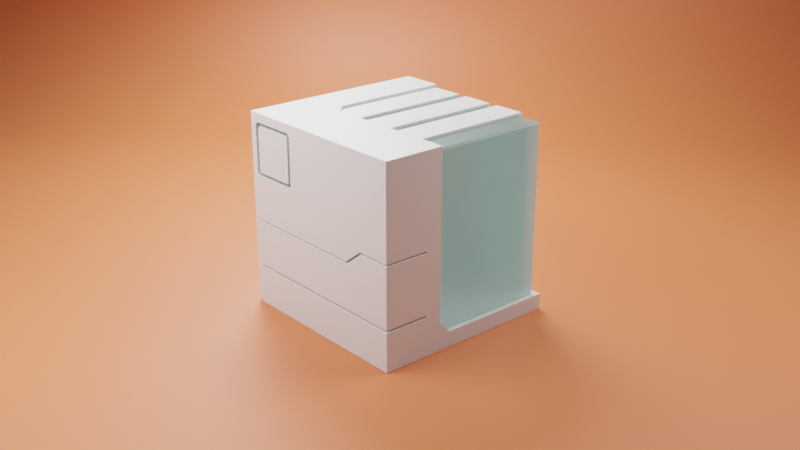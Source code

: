 # Source: BooleanModifier1.blend  (saved by Blender 2.93.20; exported with 4.5.12 LTS)
import bpy
from mathutils import Matrix  # noqa: F401  (used for matrix-valued properties, if any)

bpy.ops.wm.read_factory_settings(use_empty=True)
scene = bpy.context.scene
scene.name = 'Scene'

# ---- collections
col_collection = bpy.data.collections.new('Collection'); scene.collection.children.link(col_collection)

# ---- materials (node trees are filled in below, after node groups)
mat_material = bpy.data.materials.new('Material')
mat_material.alpha_threshold = 0.0
mat_material.line_color = (0.0, 0.0, 0.0, 1.0)
mat_material_001 = bpy.data.materials.new('Material.001')
mat_material_001.use_raytrace_refraction = True
mat_material_001.use_screen_refraction = True
mat_material_001.use_sss_translucency = True
mat_material_001.thickness_mode = 'SLAB'
mat_material_001.use_thickness_from_shadow = True
mat_material_002 = bpy.data.materials.new('Material.002')

# ---- node groups
ng_auto_smooth = bpy.data.node_groups.new('Auto Smooth', 'GeometryNodeTree')
_s = ng_auto_smooth.interface.new_socket(name='Geometry', in_out='OUTPUT', socket_type='NodeSocketGeometry')
_s = ng_auto_smooth.interface.new_socket(name='Geometry', in_out='INPUT', socket_type='NodeSocketGeometry')
_s = ng_auto_smooth.interface.new_socket(name='Angle', in_out='INPUT', socket_type='NodeSocketFloat')
_s.subtype = 'ANGLE'
_s.min_value = 0.0
_s.max_value = 3.142
ng_auto_smooth.is_modifier = True
_N = ng_auto_smooth.nodes; _L = ng_auto_smooth.links
n0 = _N.new('NodeGroupOutput'); n0.name = 'Group Output'; n0.location = (480, -100)
n1 = _N.new('NodeGroupInput'); n1.name = 'Group Input'; n1.location = (-420, -300)
n2 = _N.new('NodeGroupInput'); n2.name = 'Group Input.001'; n2.location = (-60, -100)
n3 = _N.new('GeometryNodeSetShadeSmooth'); n3.name = 'Set Shade Smooth'; n3.location = (120, -100)
n3.domain = 'EDGE'
n4 = _N.new('GeometryNodeSetShadeSmooth'); n4.name = 'Set Shade Smooth.001'; n4.location = (300, -100)
n5 = _N.new('GeometryNodeInputMeshEdgeAngle'); n5.name = 'Edge Angle'; n5.location = (-420, -220)
n6 = _N.new('GeometryNodeInputEdgeSmooth'); n6.name = 'Is Edge Smooth'; n6.location = (-60, -160)
n7 = _N.new('GeometryNodeInputShadeSmooth'); n7.name = 'Is Face Smooth'; n7.location = (-240, -340)
n8 = _N.new('FunctionNodeBooleanMath'); n8.name = 'Boolean Math'; n8.location = (-60, -220)
n9 = _N.new('FunctionNodeCompare'); n9.name = 'Compare'; n9.location = (-240, -180)
n9.operation = 'LESS_EQUAL'
_L.new(n5.outputs[0], n9.inputs[0])
_L.new(n4.outputs[0], n0.inputs[0])
_L.new(n1.outputs[1], n9.inputs[1])
_L.new(n9.outputs[0], n8.inputs[0])
_L.new(n7.outputs[0], n8.inputs[1])
_L.new(n2.outputs[0], n3.inputs[0])
_L.new(n6.outputs[0], n3.inputs[1])
_L.new(n3.outputs[0], n4.inputs[0])
_L.new(n8.outputs[0], n3.inputs[2])
n0.is_active_output = True

# ---- material node trees
mat_material.use_nodes = True; mat_material.node_tree.nodes.clear()
_N = mat_material.node_tree.nodes; _L = mat_material.node_tree.links
n0 = _N.new('ShaderNodeOutputMaterial'); n0.name = 'Material Output'; n0.location = (300, 300)
n1 = _N.new('ShaderNodeBsdfPrincipled'); n1.name = 'Principled BSDF'; n1.location = (10, 300)
n1.distribution = 'GGX'
n1.subsurface_method = 'BURLEY'
n1.inputs[2].default_value = 0.4
n1.inputs[3].default_value = 1.45
n1.inputs[27].default_value = (0.0, 0.0, 0.0, 1.0)
n1.inputs[28].default_value = 1.0
_L.new(n1.outputs[0], n0.inputs[0])
n0.is_active_output = True
mat_material_001.use_nodes = True; mat_material_001.node_tree.nodes.clear()
_N = mat_material_001.node_tree.nodes; _L = mat_material_001.node_tree.links
n0 = _N.new('ShaderNodeBsdfPrincipled'); n0.name = 'Principled BSDF'; n0.location = (10, 300)
n0.distribution = 'GGX'
n0.subsurface_method = 'BURLEY'
n0.inputs[3].default_value = 1.45
n0.inputs[18].default_value = 1.0
n0.inputs[27].default_value = (0.01723, 0.07658, 0.06456, 1.0)
n0.inputs[28].default_value = 1.0
n1 = _N.new('ShaderNodeOutputMaterial'); n1.name = 'Material Output'; n1.location = (300, 300)
_L.new(n0.outputs[0], n1.inputs[0])
n1.is_active_output = True
mat_material_002.use_nodes = True; mat_material_002.node_tree.nodes.clear()
_N = mat_material_002.node_tree.nodes; _L = mat_material_002.node_tree.links
n0 = _N.new('ShaderNodeBsdfPrincipled'); n0.name = 'Principled BSDF'; n0.location = (10, 300)
n0.distribution = 'GGX'
n0.subsurface_method = 'BURLEY'
n0.inputs[0].default_value = (0.8, 0.1945, 0.07446, 1.0)
n0.inputs[3].default_value = 1.45
n0.inputs[27].default_value = (0.0, 0.0, 0.0, 1.0)
n0.inputs[28].default_value = 1.0
n1 = _N.new('ShaderNodeOutputMaterial'); n1.name = 'Material Output'; n1.location = (300, 300)
_L.new(n0.outputs[0], n1.inputs[0])
n1.is_active_output = True

# ---- world
world_world = bpy.data.worlds.new('World'); scene.world = world_world
world_world.use_nodes = True; world_world.node_tree.nodes.clear()
_N = world_world.node_tree.nodes; _L = world_world.node_tree.links
n0 = _N.new('ShaderNodeOutputWorld'); n0.name = 'World Output'; n0.location = (300, 300)
n1 = _N.new('ShaderNodeBackground'); n1.name = 'Background'; n1.location = (10, 300)
n1.inputs[0].default_value = (0.05088, 0.05088, 0.05088, 1.0)
_L.new(n1.outputs[0], n0.inputs[0])
n0.is_active_output = True
world_world.color = (0.05088, 0.05088, 0.05088)
world_world.use_sun_shadow = False
world_world.sun_shadow_jitter_overblur = 0.0

# ---- cameras
cam_camera = bpy.data.cameras.new('Camera')
cam_camera.clip_end = 100.0
cam_camera.ortho_scale = 7.314

# ---- lights
light_light = bpy.data.lights.new('Light', 'POINT')
light_light.transmission_factor = 0.0
light_light.energy = 1000.0
light_light.shadow_soft_size = 0.1
light_light.shadow_maximum_resolution = 0.006
light_light.use_absolute_resolution = True
light_area = bpy.data.lights.new('Area', 'AREA')
light_area.transmission_factor = 0.0
light_area.energy = 314.2
light_area.shadow_soft_size = 4.23
light_area.shadow_maximum_resolution = 0.006
light_area.use_absolute_resolution = True
light_area.size = 4.23
light_area.size_y = 1.0
light_area_001 = bpy.data.lights.new('Area.001', 'AREA')
light_area_001.transmission_factor = 0.0
light_area_001.energy = 314.2
light_area_001.shadow_soft_size = 4.23
light_area_001.shadow_maximum_resolution = 0.006
light_area_001.use_absolute_resolution = True
light_area_001.size = 4.23
light_area_001.size_y = 1.0
light_area_002 = bpy.data.lights.new('Area.002', 'AREA')
light_area_002.transmission_factor = 0.0
light_area_002.energy = 785.4
light_area_002.shadow_soft_size = 4.23
light_area_002.shadow_maximum_resolution = 0.006
light_area_002.use_absolute_resolution = True
light_area_002.size = 4.23
light_area_002.size_y = 1.0

# ---- meshes
me_cube = bpy.data.meshes.new('Cube')
me_cube.from_pydata([(1.0, 1.0, 1.0), (1.0, 1.0, -1.0), (1.0, -1.0, 1.0), (1.0, -1.0, -1.0), (-1.0, 1.0, 1.0), (-1.0, 1.0, -1.0), (-1.0, -1.0, 1.0), (-1.0, -1.0, -1.0)], [], [(0, 4, 6, 2), (3, 2, 6, 7), (7, 6, 4, 5), (5, 1, 3, 7), (1, 0, 2, 3), (5, 4, 0, 1)])
me_cube.polygons.foreach_set('use_smooth', [True] * 6)
_uv = me_cube.uv_layers.new(name='UVMap')
_uv.uv.foreach_set('vector', [0.625, 0.5, 0.875, 0.5, 0.875, 0.75, 0.625, 0.75, 0.375, 0.75, 0.625, 0.75, 0.625, 1.0, 0.375, 1.0, 0.375, 0.0, 0.625, 0.0, 0.625, 0.25, 0.375, 0.25, 0.125, 0.5, 0.375, 0.5, 0.375, 0.75, 0.125, 0.75, 0.375, 0.5, 0.625, 0.5, 0.625, 0.75, 0.375, 0.75, 0.375, 0.25, 0.625, 0.25, 0.625, 0.5, 0.375, 0.5])
me_cube.materials.append(mat_material)
me_cube.use_remesh_preserve_volume = False
me_cube.use_remesh_preserve_attributes = False
me_cube.use_mirror_vertex_groups = False
me_cube.update()
me_cube_001 = bpy.data.meshes.new('Cube.001')
me_cube_001.from_pydata([(1.0, 1.0, 1.0), (1.0, 1.0, -1.0), (1.0, -1.0, 1.0), (1.0, -1.0, -1.0), (-1.0, 1.0, 1.0), (-1.0, 1.0, -1.0), (-1.0, -1.0, 1.0), (-1.0, -1.0, -1.0)], [], [(0, 4, 6, 2), (3, 2, 6, 7), (7, 6, 4, 5), (5, 1, 3, 7), (1, 0, 2, 3), (5, 4, 0, 1)])
_uv = me_cube_001.uv_layers.new(name='UVMap')
_uv.uv.foreach_set('vector', [0.625, 0.5, 0.875, 0.5, 0.875, 0.75, 0.625, 0.75, 0.375, 0.75, 0.625, 0.75, 0.625, 1.0, 0.375, 1.0, 0.375, 0.0, 0.625, 0.0, 0.625, 0.25, 0.375, 0.25, 0.125, 0.5, 0.375, 0.5, 0.375, 0.75, 0.125, 0.75, 0.375, 0.5, 0.625, 0.5, 0.625, 0.75, 0.375, 0.75, 0.375, 0.25, 0.625, 0.25, 0.625, 0.5, 0.375, 0.5])
me_cube_001.materials.append(mat_material)
me_cube_001.use_remesh_preserve_volume = False
me_cube_001.use_remesh_preserve_attributes = False
me_cube_001.use_mirror_vertex_groups = False
me_cube_001.update()
me_cube_004 = bpy.data.meshes.new('Cube.004')
me_cube_004.from_pydata([(-1.0, -1.0, -1.0), (-1.0, -1.0, 1.0), (-1.0, 1.0, -1.0), (-1.0, 1.0, 1.0), (1.0, -1.0, -1.0), (1.0, -1.0, 1.0), (1.0, 1.0, -1.0), (1.0, 1.0, 1.0)], [], [(0, 1, 3, 2), (2, 3, 7, 6), (6, 7, 5, 4), (4, 5, 1, 0), (2, 6, 4, 0), (7, 3, 1, 5)])
_uv = me_cube_004.uv_layers.new(name='UVMap')
_uv.uv.foreach_set('vector', [0.375, 0.0, 0.625, 0.0, 0.625, 0.25, 0.375, 0.25, 0.375, 0.25, 0.625, 0.25, 0.625, 0.5, 0.375, 0.5, 0.375, 0.5, 0.625, 0.5, 0.625, 0.75, 0.375, 0.75, 0.375, 0.75, 0.625, 0.75, 0.625, 1.0, 0.375, 1.0, 0.125, 0.5, 0.375, 0.5, 0.375, 0.75, 0.125, 0.75, 0.625, 0.5, 0.875, 0.5, 0.875, 0.75, 0.625, 0.75])
me_cube_004.use_remesh_fix_poles = True
me_cube_004.use_remesh_preserve_attributes = False
me_cube_004.update()
me_cube_005 = bpy.data.meshes.new('Cube.005')
me_cube_005.from_pydata([(-1.0, -1.0, -1.0), (-1.0, -1.0, 1.0), (-1.0, 1.0, -1.0), (-1.0, 1.0, 1.0), (1.0, -1.0, -1.0), (1.0, -1.0, 1.0), (1.0, 1.0, -1.0), (1.0, 1.0, 1.0)], [], [(0, 1, 3, 2), (2, 3, 7, 6), (6, 7, 5, 4), (4, 5, 1, 0), (2, 6, 4, 0), (7, 3, 1, 5)])
_uv = me_cube_005.uv_layers.new(name='UVMap')
_uv.uv.foreach_set('vector', [0.375, 0.0, 0.625, 0.0, 0.625, 0.25, 0.375, 0.25, 0.375, 0.25, 0.625, 0.25, 0.625, 0.5, 0.375, 0.5, 0.375, 0.5, 0.625, 0.5, 0.625, 0.75, 0.375, 0.75, 0.375, 0.75, 0.625, 0.75, 0.625, 1.0, 0.375, 1.0, 0.125, 0.5, 0.375, 0.5, 0.375, 0.75, 0.125, 0.75, 0.625, 0.5, 0.875, 0.5, 0.875, 0.75, 0.625, 0.75])
me_cube_005.use_remesh_fix_poles = True
me_cube_005.use_remesh_preserve_attributes = False
me_cube_005.update()
me_cube_006 = bpy.data.meshes.new('Cube.006')
me_cube_006.from_pydata([(-1.0, -1.0, -1.0), (-1.0, -1.0, 1.0), (-1.0, 1.0, -1.0), (-1.0, 1.0, 1.0), (1.0, -1.0, -1.0), (1.0, -1.0, 1.0), (1.0, 1.0, -1.0), (1.0, 1.0, 1.0), (1.825, 1.0, 1.606), (1.825, 1.0, -1.0), (1.825, -1.0, -1.0), (1.825, -1.0, 1.606), (1.25, -1.0, -1.0), (1.25, -1.0, 1.606), (1.25, 1.0, -1.0), (1.25, 1.0, 1.606)], [], [(0, 1, 3, 2), (2, 3, 7, 6), (13, 12, 10, 11), (4, 5, 1, 0), (2, 6, 4, 0), (7, 3, 1, 5), (9, 8, 11, 10), (12, 14, 9, 10), (15, 13, 11, 8), (14, 15, 8, 9), (6, 7, 15, 14), (7, 5, 13, 15), (4, 6, 14, 12), (5, 4, 12, 13)])
_uv = me_cube_006.uv_layers.new(name='UVMap')
_uv.uv.foreach_set('vector', [0.375, 0.0, 0.625, 0.0, 0.625, 0.25, 0.375, 0.25, 0.375, 0.25, 0.625, 0.25, 0.625, 0.5, 0.375, 0.5, 0.625, 0.75, 0.375, 0.75, 0.375, 0.75, 0.625, 0.75, 0.375, 0.75, 0.625, 0.75, 0.625, 1.0, 0.375, 1.0, 0.125, 0.5, 0.375, 0.5, 0.375, 0.75, 0.125, 0.75, 0.625, 0.5, 0.875, 0.5, 0.875, 0.75, 0.625, 0.75, 0.375, 0.5, 0.625, 0.5, 0.625, 0.75, 0.375, 0.75, 0.375, 0.75, 0.375, 0.5, 0.375, 0.5, 0.375, 0.75, 0.625, 0.5, 0.625, 0.75, 0.625, 0.75, 0.625, 0.5, 0.375, 0.5, 0.625, 0.5, 0.625, 0.5, 0.375, 0.5, 0.375, 0.5, 0.625, 0.5, 0.625, 0.5, 0.375, 0.5, 0.625, 0.5, 0.625, 0.75, 0.625, 0.75, 0.625, 0.5, 0.375, 0.75, 0.375, 0.5, 0.375, 0.5, 0.375, 0.75, 0.625, 0.75, 0.375, 0.75, 0.375, 0.75, 0.625, 0.75])
me_cube_006.use_remesh_fix_poles = True
me_cube_006.use_remesh_preserve_attributes = False
me_cube_006.update()
me_cube_008 = bpy.data.meshes.new('Cube.008')
me_cube_008.from_pydata([(-1.117, -1.0, -0.8224), (-1.117, -1.0, 1.046), (-1.117, 1.0, -0.8224), (-1.117, 1.0, 1.046), (1.0, -1.0, -0.8224), (1.0, -1.0, 1.046), (1.0, 1.0, -0.8224), (1.0, 1.0, 1.046), (1.825, 1.0, 1.651), (1.825, 1.0, -0.8224), (1.825, -1.0, -0.8224), (1.825, -1.0, 1.651), (1.25, -1.0, -0.8224), (1.25, -1.0, 1.651), (1.25, 1.0, -0.8224), (1.25, 1.0, 1.651)], [], [(0, 1, 3, 2), (2, 3, 7, 6), (13, 12, 10, 11), (4, 5, 1, 0), (2, 6, 4, 0), (7, 3, 1, 5), (9, 8, 11, 10), (12, 14, 9, 10), (15, 13, 11, 8), (14, 15, 8, 9), (6, 7, 15, 14), (7, 5, 13, 15), (4, 6, 14, 12), (5, 4, 12, 13)])
_uv = me_cube_008.uv_layers.new(name='UVMap')
_uv.uv.foreach_set('vector', [0.375, 0.0, 0.625, 0.0, 0.625, 0.25, 0.375, 0.25, 0.375, 0.25, 0.625, 0.25, 0.625, 0.5, 0.375, 0.5, 0.625, 0.75, 0.375, 0.75, 0.375, 0.75, 0.625, 0.75, 0.375, 0.75, 0.625, 0.75, 0.625, 1.0, 0.375, 1.0, 0.125, 0.5, 0.375, 0.5, 0.375, 0.75, 0.125, 0.75, 0.625, 0.5, 0.875, 0.5, 0.875, 0.75, 0.625, 0.75, 0.375, 0.5, 0.625, 0.5, 0.625, 0.75, 0.375, 0.75, 0.375, 0.75, 0.375, 0.5, 0.375, 0.5, 0.375, 0.75, 0.625, 0.5, 0.625, 0.75, 0.625, 0.75, 0.625, 0.5, 0.375, 0.5, 0.625, 0.5, 0.625, 0.5, 0.375, 0.5, 0.375, 0.5, 0.625, 0.5, 0.625, 0.5, 0.375, 0.5, 0.625, 0.5, 0.625, 0.75, 0.625, 0.75, 0.625, 0.5, 0.375, 0.75, 0.375, 0.5, 0.375, 0.5, 0.375, 0.75, 0.625, 0.75, 0.375, 0.75, 0.375, 0.75, 0.625, 0.75])
me_cube_008.use_remesh_fix_poles = True
me_cube_008.use_remesh_preserve_attributes = False
me_cube_008.update()
me_cube_009 = bpy.data.meshes.new('Cube.009')
me_cube_009.from_pydata([(-0.9819, -0.9819, -0.9819), (-0.9819, -0.9819, 0.9819), (-0.9819, 0.9819, -0.9819), (0.9819, -0.9819, -0.9819), (-0.9819, 0.962, 0.9819), (-0.9819, 0.9819, 0.962), (0.9819, -0.9819, 0.962), (0.962, -0.9819, 0.9819), (0.962, 0.9819, -0.9819), (0.9819, 0.962, -0.9819), (0.962, 0.962, 0.9819), (0.9819, 0.962, 0.962), (0.962, 0.9819, 0.962)], [], [(2, 5, 12, 8), (9, 11, 6, 3), (3, 6, 7, 1, 0), (2, 8, 9, 3, 0), (0, 1, 4, 5, 2), (10, 11, 12), (4, 10, 12, 5), (11, 9, 8, 12), (10, 7, 6, 11), (10, 4, 1, 7)])
_uv = me_cube_009.uv_layers.new(name='UVMap')
_uv.uv.foreach_set('vector', [0.375, 0.25, 0.6225, 0.25, 0.6225, 0.4975, 0.375, 0.4975, 0.375, 0.5025, 0.6225, 0.5025, 0.6225, 0.75, 0.375, 0.75, 0.375, 0.75, 0.6225, 0.75, 0.625, 0.7525, 0.625, 1.0, 0.375, 1.0, 0.125, 0.5, 0.3725, 0.5, 0.375, 0.5025, 0.375, 0.75, 0.125, 0.75, 0.375, 0.0, 0.625, 0.0, 0.625, 0.2475, 0.6225, 0.25, 0.375, 0.25, 0.625, 0.5025, 0.625, 0.5025, 0.6225, 0.5, 0.625, 0.25, 0.625, 0.4975, 0.6225, 0.4975, 0.6225, 0.25, 0.6225, 0.5025, 0.375, 0.5025, 0.375, 0.4975, 0.6225, 0.4975, 0.6275, 0.5025, 0.6275, 0.75, 0.6225, 0.75, 0.6225, 0.5025, 0.6275, 0.5025, 0.875, 0.5025, 0.875, 0.75, 0.6275, 0.75])
me_cube_009.materials.append(mat_material_001)
me_cube_009.use_remesh_fix_poles = True
me_cube_009.use_remesh_preserve_attributes = False
me_cube_009.update()
me_plane = bpy.data.meshes.new('Plane')
me_plane.from_pydata([(1.0, -1.0, 0.0), (1.0, 1.0, 0.0), (-1.0, -1.0, 0.7736), (-1.0, 1.0, 0.7736), (-0.636, -1.0, 0.0), (-1.0, -1.0, 0.364), (-0.6835, -1.0, 0.003114), (-0.7302, -1.0, 0.0124), (-0.7753, -1.0, 0.02771), (-0.818, -1.0, 0.04877), (-0.8576, -1.0, 0.07522), (-0.8934, -1.0, 0.1066), (-0.9248, -1.0, 0.1424), (-0.9512, -1.0, 0.182), (-0.9723, -1.0, 0.2247), (-0.9876, -1.0, 0.2698), (-0.9969, -1.0, 0.3165), (-1.0, 1.0, 0.364), (-0.636, 1.0, 0.0), (-0.9969, 1.0, 0.3165), (-0.9876, 1.0, 0.2698), (-0.9723, 1.0, 0.2247), (-0.9512, 1.0, 0.182), (-0.9248, 1.0, 0.1424), (-0.8934, 1.0, 0.1066), (-0.8576, 1.0, 0.07522), (-0.818, 1.0, 0.04877), (-0.7753, 1.0, 0.02771), (-0.7302, 1.0, 0.0124), (-0.6835, 1.0, 0.003114)], [], [(4, 0, 1, 18), (17, 5, 16, 19), (19, 16, 15, 20), (20, 15, 14, 21), (21, 14, 13, 22), (22, 13, 12, 23), (23, 12, 11, 24), (24, 11, 10, 25), (25, 10, 9, 26), (26, 9, 8, 27), (27, 8, 7, 28), (28, 7, 6, 29), (29, 6, 4, 18), (5, 17, 3, 2)])
me_plane.polygons.foreach_set('use_smooth', [True] * 14)
_uv = me_plane.uv_layers.new(name='UVMap')
_uv.uv.foreach_set('vector', [0.182, 0.0, 1.0, 0.0, 1.0, 1.0, 0.182, 1.0, 0.0, 1.0, 0.0, 0.0, 0.0, 0.0, 0.0, 1.0, 0.0, 1.0, 0.0, 0.0, 0.0, 0.0, 0.0, 1.0, 0.0, 1.0, 0.0, 0.0, 0.0, 0.0, 0.0, 1.0, 0.0, 1.0, 0.0, 0.0, 0.0, 0.0, 0.0, 1.0, 0.0, 1.0, 0.0, 0.0, 0.0, 0.0, 0.0, 1.0, 0.0, 1.0, 0.0, 0.0, 0.0, 0.0, 0.0, 1.0, 0.0, 1.0, 0.0, 0.0, 0.07121, 0.0, 0.07121, 1.0, 0.07121, 1.0, 0.07121, 0.0, 0.091, 0.0, 0.091, 1.0, 0.091, 1.0, 0.091, 0.0, 0.1124, 0.0, 0.1124, 1.0, 0.1124, 1.0, 0.1124, 0.0, 0.1349, 0.0, 0.1349, 1.0, 0.1349, 1.0, 0.1349, 0.0, 0.1582, 0.0, 0.1582, 1.0, 0.1582, 1.0, 0.1582, 0.0, 0.182, 0.0, 0.182, 1.0, 0.0, 0.0, 0.0, 1.0, 0.0, 1.0, 0.0, 0.0])
me_plane.materials.append(mat_material_002)
me_plane.use_remesh_fix_poles = True
me_plane.use_remesh_preserve_attributes = False
me_plane.update()
me_cube_011 = bpy.data.meshes.new('Cube.011')
me_cube_011.from_pydata([(-0.1699, 0.9542, 0.9721), (-0.1699, -0.4007, 0.9721), (-0.5013, 0.9542, 0.9721), (-0.5013, -0.4007, 0.9721), (-0.1699, -0.4007, -1.007), (-0.5013, -0.4007, -1.007), (-0.1699, 0.9542, -1.007), (-0.5013, 0.9542, -1.007)], [], [(0, 2, 3, 1), (6, 4, 5, 7), (0, 6, 7, 2), (1, 4, 6, 0), (2, 7, 5, 3), (3, 5, 4, 1)])
me_cube_011.polygons.foreach_set('use_smooth', [True] * 6)
_uv = me_cube_011.uv_layers.new(name='UVMap')
_uv.uv.foreach_set('vector', [0.625, 0.5, 0.875, 0.5, 0.875, 0.75, 0.625, 0.75, 0.625, 0.5, 0.625, 0.75, 0.875, 0.75, 0.875, 0.5, 0.625, 0.5, 0.625, 0.5, 0.875, 0.5, 0.875, 0.5, 0.625, 0.75, 0.625, 0.75, 0.625, 0.5, 0.625, 0.5, 0.875, 0.5, 0.875, 0.5, 0.875, 0.75, 0.875, 0.75, 0.875, 0.75, 0.875, 0.75, 0.625, 0.75, 0.625, 0.75])
me_cube_011.materials.append(mat_material)
me_cube_011.use_remesh_preserve_volume = False
me_cube_011.use_remesh_preserve_attributes = False
me_cube_011.use_mirror_vertex_groups = False
me_cube_011.update()
me_cube_013 = bpy.data.meshes.new('Cube.013')
me_cube_013.from_pydata([(-0.155, 0.9548, 0.9721), (-0.1594, -0.4003, 0.9721), (-0.5118, 0.9537, 0.9721), (-0.5162, -0.4014, 0.9721), (-0.1594, -0.4003, -1.007), (-0.5162, -0.4014, -1.007), (-0.155, 0.9548, -1.007), (-0.5118, 0.9537, -1.007)], [], [(0, 2, 3, 1), (6, 4, 5, 7), (0, 6, 7, 2), (1, 4, 6, 0), (2, 7, 5, 3), (3, 5, 4, 1)])
me_cube_013.polygons.foreach_set('use_smooth', [True] * 6)
_uv = me_cube_013.uv_layers.new(name='UVMap')
_uv.uv.foreach_set('vector', [0.625, 0.5, 0.875, 0.5, 0.875, 0.75, 0.625, 0.75, 0.625, 0.5, 0.625, 0.75, 0.875, 0.75, 0.875, 0.5, 0.625, 0.5, 0.625, 0.5, 0.875, 0.5, 0.875, 0.5, 0.625, 0.75, 0.625, 0.75, 0.625, 0.5, 0.625, 0.5, 0.875, 0.5, 0.875, 0.5, 0.875, 0.75, 0.875, 0.75, 0.875, 0.75, 0.875, 0.75, 0.625, 0.75, 0.625, 0.75])
me_cube_013.materials.append(mat_material)
me_cube_013.use_remesh_preserve_volume = False
me_cube_013.use_remesh_preserve_attributes = False
me_cube_013.use_mirror_vertex_groups = False
me_cube_013.update()

# ---- objects
ob_cube = bpy.data.objects.new('Cube', me_cube)
ob_light = bpy.data.objects.new('Light', light_light)
ob_camera = bpy.data.objects.new('Camera', cam_camera)
ob_cube_001 = bpy.data.objects.new('Cube.001', me_cube_001)
ob_cube_002 = bpy.data.objects.new('Cube.002', me_cube_004)
ob_cube_003 = bpy.data.objects.new('Cube.003', me_cube_005)
ob_bottom = bpy.data.objects.new('Bottom', me_cube_006)
ob_bottomcuttout = bpy.data.objects.new('BottomCuttout', me_cube_008)
ob_emission = bpy.data.objects.new('Emission', me_cube_009)
ob_plane = bpy.data.objects.new('Plane', me_plane)
ob_area = bpy.data.objects.new('Area', light_area)
ob_area_001 = bpy.data.objects.new('Area.001', light_area_001)
ob_area_002 = bpy.data.objects.new('Area.002', light_area_002)
ob_lights = bpy.data.objects.new('Lights', None)
ob_cube_004 = bpy.data.objects.new('Cube.004', me_cube_011)
ob_cube_005 = bpy.data.objects.new('Cube.005', me_cube_013)

# ---- transforms, parenting, visibility, modifiers, constraints
ob_cube.location = (-0.005777, -0.001875, 1.0)
ob_cube.rotation_euler = (0.0, -0.0, -0.04312)
ob_cube.lock_rotations_4d = False
ob_cube.empty_display_type = 'ARROWS'
ob_cube.lineart.crease_threshold = 0.0
_m = ob_cube.modifiers.new('BTool_Cube.001', 'BOOLEAN')
_m.object = ob_cube_001
_m = ob_cube.modifiers.new('BTool_Cube.003', 'BOOLEAN')
_m.object = ob_cube_002
_m = ob_cube.modifiers.new('BTool_Cube.004', 'BOOLEAN')
_m.object = ob_bottom
_m = ob_cube.modifiers.new('Bevel', 'BEVEL')
_m.width = 0.02
_m.width_pct = 0.02
_m.angle_limit = 1.396
_m.harden_normals = True
ob_light.location = (5.547, 2.392, 5.61)
ob_light.rotation_euler = (0.6503, 0.05522, 1.866)
ob_light.lock_rotations_4d = False
ob_light.empty_display_type = 'ARROWS'
ob_light.color = (0.0, 0.0, 0.0, 0.0)
ob_light.hide_render = True
ob_light.lineart.crease_threshold = 0.0
ob_camera.location = (7.359, -6.926, 4.958)
ob_camera.rotation_euler = (1.186, -0.0, 0.8149)
ob_camera.lock_rotations_4d = False
ob_camera.empty_display_type = 'ARROWS'
ob_camera.color = (0.0, 0.0, 0.0, 0.0)
ob_camera.display_type = 'WIRE'
ob_camera.lineart.crease_threshold = 0.0
ob_cube_001.parent = ob_cube
ob_cube_001.location = (0.6919, 0.8889, 0.4168)
ob_cube_001.scale = (1.246, 1.246, 1.246)
ob_cube_001.lock_rotations_4d = False
ob_cube_001.empty_display_type = 'ARROWS'
ob_cube_001.hide_render = True
ob_cube_001.visible_camera = False
ob_cube_001.visible_diffuse = False
ob_cube_001.visible_glossy = False
ob_cube_001.visible_transmission = False
ob_cube_001.visible_volume_scatter = False
ob_cube_001.visible_shadow = False
ob_cube_001.display_type = 'BOUNDS'
ob_cube_001.lineart.crease_threshold = 0.0
_m = ob_cube_001.modifiers.new('Bevel', 'BEVEL')
ob_cube_002.parent = ob_cube
ob_cube_002.location = (-0.6557, -1.18, 0.6367)
ob_cube_002.scale = (0.2677, 0.2677, 0.2677)
ob_cube_002.hide_render = True
ob_cube_002.visible_camera = False
ob_cube_002.visible_diffuse = False
ob_cube_002.visible_glossy = False
ob_cube_002.visible_transmission = False
ob_cube_002.visible_volume_scatter = False
ob_cube_002.visible_shadow = False
ob_cube_002.display_type = 'BOUNDS'
_m = ob_cube_002.modifiers.new('Bevel', 'BEVEL')
_m = ob_cube_002.modifiers.new('BTool_Cube.003', 'BOOLEAN')
_m.object = ob_cube_003
ob_cube_003.parent = ob_cube
ob_cube_003.location = (-0.6533, -1.159, 0.6367)
ob_cube_003.scale = (0.2355, 0.3652, 0.2355)
ob_cube_003.hide_render = True
ob_cube_003.visible_camera = False
ob_cube_003.visible_diffuse = False
ob_cube_003.visible_glossy = False
ob_cube_003.visible_transmission = False
ob_cube_003.visible_volume_scatter = False
ob_cube_003.visible_shadow = False
ob_cube_003.display_type = 'BOUNDS'
_m = ob_cube_003.modifiers.new('Bevel', 'BEVEL')
ob_bottom.parent = ob_cube
ob_bottom.location = (-0.3627, -1.198, -0.3459)
ob_bottom.scale = (0.794, 0.6605, 0.251)
ob_bottom.hide_render = True
ob_bottom.visible_camera = False
ob_bottom.visible_diffuse = False
ob_bottom.visible_glossy = False
ob_bottom.visible_transmission = False
ob_bottom.visible_volume_scatter = False
ob_bottom.visible_shadow = False
ob_bottom.display_type = 'BOUNDS'
_m = ob_bottom.modifiers.new('BTool_Cube.005', 'BOOLEAN')
_m.object = ob_bottomcuttout
ob_bottomcuttout.parent = ob_cube
ob_bottomcuttout.location = (-0.3505, -1.236, -0.3714)
ob_bottomcuttout.scale = (0.794, 0.8921, 0.251)
ob_bottomcuttout.hide_render = True
ob_bottomcuttout.visible_camera = False
ob_bottomcuttout.visible_diffuse = False
ob_bottomcuttout.visible_glossy = False
ob_bottomcuttout.visible_transmission = False
ob_bottomcuttout.visible_volume_scatter = False
ob_bottomcuttout.visible_shadow = False
ob_bottomcuttout.display_type = 'BOUNDS'
ob_emission.parent = ob_cube
ob_emission.matrix_parent_inverse = Matrix(((0.8093, 0.5873, 0.0, 0.005777), (-0.5873, 0.8093, -0.0, -0.001875), (-0.0, 0.0, 1.0, -1.0), (-0.0, 0.0, -0.0, 1.0)))
ob_emission.location = (0.005777, -0.0178, 1.0)
ob_emission.rotation_euler = (0.0, -0.0, 0.6278)
ob_emission.scale = (0.9724, 0.9724, 0.9724)
ob_plane.location = (0.0, 0.0, 0.0)
ob_plane.rotation_euler = (0.0, -0.0, -0.8235)
ob_plane.scale = (8.2, 8.2, 8.2)
ob_area.parent = ob_lights
ob_area.location = (-1.402, -3.696, 4.169)
ob_area.rotation_euler = (0.7426, -0.3785, 0.01701)
ob_area_001.parent = ob_lights
ob_area_001.location = (2.762, 3.344, 5.806)
ob_area_001.rotation_euler = (0.7426, -0.3785, -3.447)
ob_area_002.parent = ob_lights
ob_area_002.location = (-4.876, 2.648, 5.843)
ob_area_002.rotation_euler = (0.7426, -0.3785, -1.72)
ob_lights.location = (0.0, 0.0, 0.0)
ob_cube_004.location = (-0.01643, -0.001875, 1.0)
ob_cube_004.rotation_euler = (0.0, -0.0, -0.04312)
ob_cube_004.scale = (1.006, 1.006, 1.006)
ob_cube_004.lock_rotations_4d = False
ob_cube_004.empty_display_type = 'ARROWS'
ob_cube_004.lineart.crease_threshold = 0.0
_m = ob_cube_004.modifiers.new('BTool_Cube.005', 'BOOLEAN')
_m.object = ob_cube_005
_m = ob_cube_004.modifiers.new('Array', 'ARRAY')
_m.count = 3
_m.relative_offset_displace = (1.3, 0.0, 0.0)
_m = ob_cube_004.modifiers.new('Auto Smooth', 'NODES')
_m.node_group = ng_auto_smooth
_gi = [s.identifier for s in ng_auto_smooth.interface.items_tree if s.item_type == 'SOCKET' and s.in_out == 'INPUT']
_m[_gi[1]] = 0.5236  # Angle
ob_cube_005.location = (-0.01643, -0.025, 0.9724)
ob_cube_005.rotation_euler = (0.0, -0.0, -0.04312)
ob_cube_005.scale = (1.006, 1.006, 1.006)
ob_cube_005.lock_rotations_4d = False
ob_cube_005.empty_display_type = 'ARROWS'
ob_cube_005.hide_render = True
ob_cube_005.visible_camera = False
ob_cube_005.visible_diffuse = False
ob_cube_005.visible_glossy = False
ob_cube_005.visible_transmission = False
ob_cube_005.visible_volume_scatter = False
ob_cube_005.visible_shadow = False
ob_cube_005.display_type = 'BOUNDS'
ob_cube_005.lineart.crease_threshold = 0.0
_m = ob_cube_005.modifiers.new('Auto Smooth', 'NODES')
_m.node_group = ng_auto_smooth
_gi = [s.identifier for s in ng_auto_smooth.interface.items_tree if s.item_type == 'SOCKET' and s.in_out == 'INPUT']
_m[_gi[1]] = 0.5236  # Angle

# ---- collection membership
col_collection.objects.link(ob_cube)
col_collection.objects.link(ob_light)
col_collection.objects.link(ob_camera)
col_collection.objects.link(ob_cube_001)
col_collection.objects.link(ob_cube_002)
col_collection.objects.link(ob_cube_003)
col_collection.objects.link(ob_bottom)
col_collection.objects.link(ob_bottomcuttout)
col_collection.objects.link(ob_emission)
col_collection.objects.link(ob_plane)
col_collection.objects.link(ob_area)
col_collection.objects.link(ob_area_001)
col_collection.objects.link(ob_area_002)
col_collection.objects.link(ob_lights)
col_collection.objects.link(ob_cube_004)
col_collection.objects.link(ob_cube_005)

# ---- scene / render settings (as saved in the file)
scene.camera = ob_camera
scene.frame_start = 1; scene.frame_end = 250; scene.frame_set(23)
scene.render.engine = 'CYCLES'
scene.cycles.use_denoising = False
scene.cycles.samples = 128
scene.cycles.sampling_pattern = 'TABULATED_SOBOL'
scene.cycles.use_adaptive_sampling = False
scene.cycles.use_light_tree = False
scene.eevee.use_gtao = True
scene.eevee.use_raytracing = True
scene.view_settings.view_transform = 'Filmic'
bpy.context.view_layer.update()
